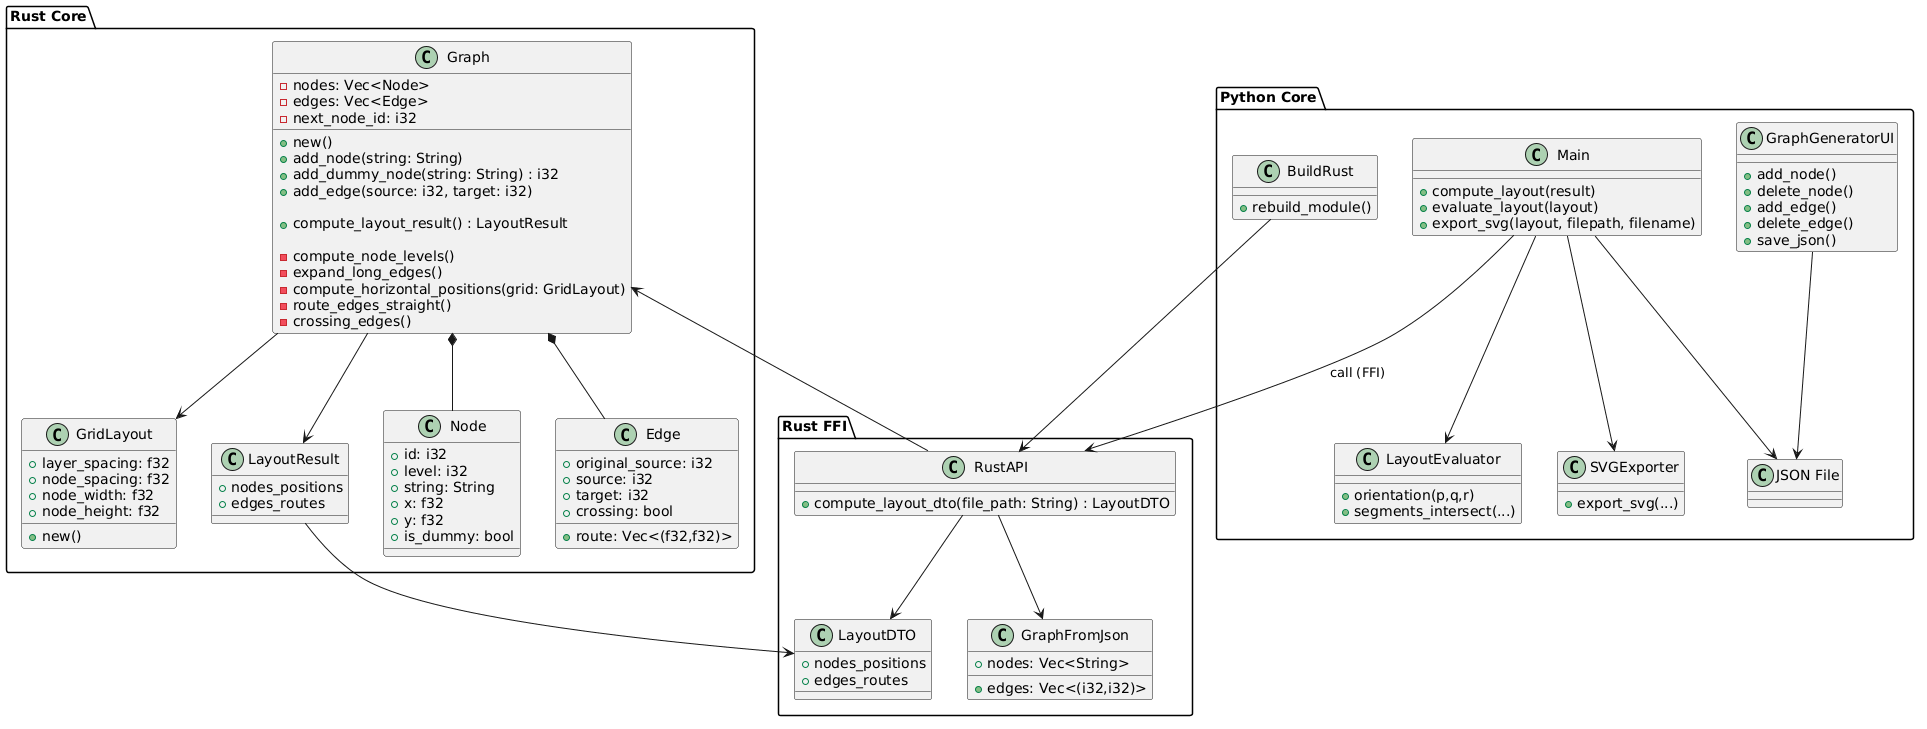

The diagram above was rendered by PlantUML. Its source (embedded in the PNG):
@startuml
' =========================
' ===== RUST CORE =========
' =========================

package "Rust Core" {

  class Graph {
    - nodes: Vec<Node>
    - edges: Vec<Edge>
    - next_node_id: i32

    + new()
    + add_node(string: String)
    + add_dummy_node(string: String) : i32
    + add_edge(source: i32, target: i32)

    + compute_layout_result() : LayoutResult

    - compute_node_levels()
    - expand_long_edges()
    - compute_horizontal_positions(grid: GridLayout)
    - route_edges_straight()
    - crossing_edges()
  }

  class Node {
    + id: i32
    + level: i32
    + string: String
    + x: f32
    + y: f32
    + is_dummy: bool
  }

  class Edge {
    + original_source: i32
    + source: i32
    + target: i32
    + route: Vec<(f32,f32)>
    + crossing: bool
  }

  class GridLayout {
    + layer_spacing: f32
    + node_spacing: f32
    + node_width: f32
    + node_height: f32

    + new()
  }

  class LayoutResult {
    + nodes_positions
    + edges_routes
  }

  Graph *-- Node
  Graph *-- Edge
  Graph --> GridLayout
  Graph --> LayoutResult
}

' =========================
' ===== RUST FFI ==========
' =========================

package "Rust FFI" {

  class GraphFromJson {
    + nodes: Vec<String>
    + edges: Vec<(i32,i32)>
  }

  class LayoutDTO {
    + nodes_positions
    + edges_routes
  }

  class RustAPI {
    + compute_layout_dto(file_path: String) : LayoutDTO
  }

  LayoutResult --> LayoutDTO
  RustAPI --> Graph
  RustAPI --> GraphFromJson
  RustAPI --> LayoutDTO
}

' =========================
' ===== PYTHON CORE =======
' =========================

package "Python Core" {

  class Main {
    + compute_layout(result)
    + evaluate_layout(layout)
    + export_svg(layout, filepath, filename)
  }

  class GraphGeneratorUI {
    + add_node()
    + delete_node()
    + add_edge()
    + delete_edge()
    + save_json()
  }

  class BuildRust {
    + rebuild_module()
  }

  class LayoutEvaluator {
    + orientation(p,q,r)
    + segments_intersect(...)
  }

  class SVGExporter {
    + export_svg(...)
  }

  Main --> RustAPI : call (FFI)
  Main --> LayoutEvaluator
  Main --> SVGExporter

  GraphGeneratorUI --> "JSON File"
  Main --> "JSON File"

  BuildRust --> RustAPI
}
@enduml